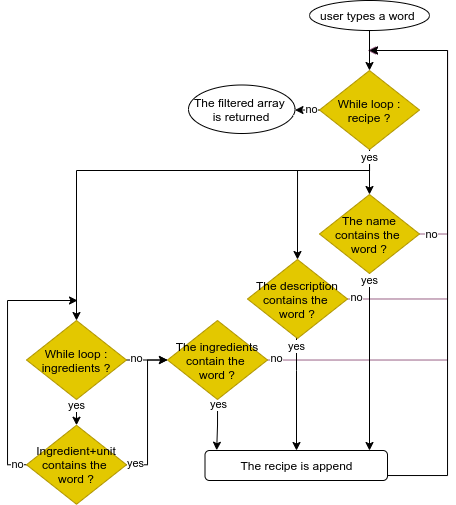

The diagram above was exported from draw.io. Its source (the exported page's mxGraphModel, read from the mxfile embedded in the PNG):
<mxGraphModel dx="283" dy="872" grid="0" gridSize="10" guides="1" tooltips="1" connect="1" arrows="1" fold="1" page="1" pageScale="1" pageWidth="827" pageHeight="1169" background="#ffffff" math="0" shadow="0">
  <root>
    <mxCell id="0" />
    <mxCell id="1" parent="0" />
    <mxCell id="12" value="" style="edgeStyle=orthogonalEdgeStyle;rounded=0;orthogonalLoop=1;jettySize=auto;html=1;exitX=1;exitY=0.5;exitDx=0;exitDy=0;fillColor=#e6d0de;strokeColor=#996185;gradientColor=#d5739d;" edge="1" parent="1" source="2">
      <mxGeometry relative="1" as="geometry">
        <mxPoint x="382" y="50" as="targetPoint" />
        <Array as="points">
          <mxPoint x="460" y="234" />
          <mxPoint x="460" y="50" />
        </Array>
      </mxGeometry>
    </mxCell>
    <mxCell id="33" value="no" style="edgeLabel;html=1;align=center;verticalAlign=middle;resizable=0;points=[];" vertex="1" connectable="0" parent="12">
      <mxGeometry x="-0.9061" y="1" relative="1" as="geometry">
        <mxPoint x="-2" y="1" as="offset" />
      </mxGeometry>
    </mxCell>
    <mxCell id="25" style="edgeStyle=orthogonalEdgeStyle;rounded=0;orthogonalLoop=1;jettySize=auto;html=1;exitX=1;exitY=0.5;exitDx=0;exitDy=0;fillColor=#e6d0de;strokeColor=#996185;gradientColor=#d5739d;" edge="1" parent="1" source="19">
      <mxGeometry relative="1" as="geometry">
        <mxPoint x="382" y="50" as="targetPoint" />
        <Array as="points">
          <mxPoint x="460" y="299" />
          <mxPoint x="460" y="50" />
        </Array>
      </mxGeometry>
    </mxCell>
    <mxCell id="36" value="no" style="edgeLabel;html=1;align=center;verticalAlign=middle;resizable=0;points=[];" vertex="1" connectable="0" parent="25">
      <mxGeometry x="-0.9237" y="-1" relative="1" as="geometry">
        <mxPoint x="-8" y="-3" as="offset" />
      </mxGeometry>
    </mxCell>
    <mxCell id="61" style="edgeStyle=orthogonalEdgeStyle;rounded=0;orthogonalLoop=1;jettySize=auto;html=1;fillColor=#e6d0de;strokeColor=#996185;gradientColor=#d5739d;" edge="1" parent="1" source="58">
      <mxGeometry relative="1" as="geometry">
        <mxPoint x="380" y="50" as="targetPoint" />
        <Array as="points">
          <mxPoint x="460" y="360" />
          <mxPoint x="460" y="50" />
        </Array>
      </mxGeometry>
    </mxCell>
    <mxCell id="62" value="no" style="edgeLabel;html=1;align=center;verticalAlign=middle;resizable=0;points=[];" vertex="1" connectable="0" parent="61">
      <mxGeometry x="-0.9795" y="-1" relative="1" as="geometry">
        <mxPoint x="3" y="-3" as="offset" />
      </mxGeometry>
    </mxCell>
    <mxCell id="54" style="edgeStyle=orthogonalEdgeStyle;rounded=0;orthogonalLoop=1;jettySize=auto;html=1;entryX=0.5;entryY=0;entryDx=0;entryDy=0;" edge="1" parent="1" source="27" target="41">
      <mxGeometry relative="1" as="geometry">
        <mxPoint x="89" y="310" as="targetPoint" />
        <Array as="points">
          <mxPoint x="382" y="170" />
          <mxPoint x="89" y="170" />
        </Array>
      </mxGeometry>
    </mxCell>
    <mxCell id="37" style="edgeStyle=orthogonalEdgeStyle;rounded=0;orthogonalLoop=1;jettySize=auto;html=1;exitX=0.5;exitY=1;exitDx=0;exitDy=0;entryX=0.5;entryY=0;entryDx=0;entryDy=0;" edge="1" parent="1" source="27" target="19">
      <mxGeometry relative="1" as="geometry">
        <Array as="points">
          <mxPoint x="382" y="170" />
          <mxPoint x="310" y="170" />
        </Array>
      </mxGeometry>
    </mxCell>
    <mxCell id="10" value="" style="edgeStyle=orthogonalEdgeStyle;rounded=0;orthogonalLoop=1;jettySize=auto;html=1;" edge="1" parent="1" source="2" target="7">
      <mxGeometry relative="1" as="geometry">
        <Array as="points">
          <mxPoint x="382" y="460" />
          <mxPoint x="382" y="460" />
        </Array>
      </mxGeometry>
    </mxCell>
    <mxCell id="34" value="yes" style="edgeLabel;html=1;align=center;verticalAlign=middle;resizable=0;points=[];" vertex="1" connectable="0" parent="10">
      <mxGeometry x="-0.7095" y="1" relative="1" as="geometry">
        <mxPoint x="-1" y="-42" as="offset" />
      </mxGeometry>
    </mxCell>
    <mxCell id="67" value="yes" style="edgeLabel;html=1;align=center;verticalAlign=middle;resizable=0;points=[];" vertex="1" connectable="0" parent="10">
      <mxGeometry x="-0.9242" relative="1" as="geometry">
        <mxPoint as="offset" />
      </mxGeometry>
    </mxCell>
    <mxCell id="2" value="The name contains the &lt;br&gt;word ?" style="rhombus;whiteSpace=wrap;html=1;fillColor=#e3c800;strokeColor=#B09500;fontColor=#000000;" vertex="1" parent="1">
      <mxGeometry x="332" y="194" width="100" height="79" as="geometry" />
    </mxCell>
    <mxCell id="7" value="The recipe is append" style="rounded=1;whiteSpace=wrap;html=1;" vertex="1" parent="1">
      <mxGeometry x="217.5" y="450" width="182.5" height="30" as="geometry" />
    </mxCell>
    <mxCell id="14" value="" style="edgeStyle=orthogonalEdgeStyle;rounded=0;orthogonalLoop=1;jettySize=auto;html=1;exitX=1;exitY=0.5;exitDx=0;exitDy=0;" edge="1" parent="1" source="7">
      <mxGeometry relative="1" as="geometry">
        <mxPoint x="510.9411764705882" y="350.0588235294117" as="sourcePoint" />
        <mxPoint x="382" y="50" as="targetPoint" />
        <Array as="points">
          <mxPoint x="460" y="475" />
          <mxPoint x="460" y="50" />
        </Array>
      </mxGeometry>
    </mxCell>
    <mxCell id="31" style="edgeStyle=orthogonalEdgeStyle;rounded=0;orthogonalLoop=1;jettySize=auto;html=1;entryX=0.5;entryY=0;entryDx=0;entryDy=0;exitX=0.5;exitY=1;exitDx=0;exitDy=0;" edge="1" parent="1" source="45" target="27">
      <mxGeometry relative="1" as="geometry">
        <mxPoint x="382" y="30" as="sourcePoint" />
      </mxGeometry>
    </mxCell>
    <mxCell id="65" style="edgeStyle=orthogonalEdgeStyle;rounded=0;orthogonalLoop=1;jettySize=auto;html=1;" edge="1" parent="1" source="19" target="7">
      <mxGeometry relative="1" as="geometry">
        <Array as="points">
          <mxPoint x="309" y="370" />
          <mxPoint x="309" y="370" />
        </Array>
      </mxGeometry>
    </mxCell>
    <mxCell id="66" value="yes" style="edgeLabel;html=1;align=center;verticalAlign=middle;resizable=0;points=[];" vertex="1" connectable="0" parent="65">
      <mxGeometry x="-0.8363" relative="1" as="geometry">
        <mxPoint y="-1" as="offset" />
      </mxGeometry>
    </mxCell>
    <mxCell id="19" value="The description contains the &lt;br&gt;word ?" style="rhombus;whiteSpace=wrap;html=1;fillColor=#e3c800;strokeColor=#B09500;fontColor=#000000;" vertex="1" parent="1">
      <mxGeometry x="260" y="259" width="100" height="79" as="geometry" />
    </mxCell>
    <mxCell id="29" value="" style="edgeStyle=orthogonalEdgeStyle;rounded=0;orthogonalLoop=1;jettySize=auto;html=1;" edge="1" parent="1" source="27" target="46">
      <mxGeometry relative="1" as="geometry">
        <mxPoint x="308" y="109.75" as="targetPoint" />
        <Array as="points">
          <mxPoint x="322" y="109" />
          <mxPoint x="322" y="109" />
        </Array>
      </mxGeometry>
    </mxCell>
    <mxCell id="43" value="no" style="edgeLabel;html=1;align=center;verticalAlign=middle;resizable=0;points=[];" vertex="1" connectable="0" parent="29">
      <mxGeometry x="-0.6406" y="1" relative="1" as="geometry">
        <mxPoint x="-4" y="-2" as="offset" />
      </mxGeometry>
    </mxCell>
    <mxCell id="30" style="edgeStyle=orthogonalEdgeStyle;rounded=0;orthogonalLoop=1;jettySize=auto;html=1;exitX=0.5;exitY=1;exitDx=0;exitDy=0;entryX=0.5;entryY=0;entryDx=0;entryDy=0;" edge="1" parent="1" source="27" target="2">
      <mxGeometry relative="1" as="geometry" />
    </mxCell>
    <mxCell id="32" value="yes" style="edgeLabel;html=1;align=center;verticalAlign=middle;resizable=0;points=[];" vertex="1" connectable="0" parent="30">
      <mxGeometry x="-0.6693" relative="1" as="geometry">
        <mxPoint as="offset" />
      </mxGeometry>
    </mxCell>
    <mxCell id="27" value="While loop :&lt;br&gt;recipe ?" style="rhombus;whiteSpace=wrap;html=1;fillColor=#e3c800;strokeColor=#B09500;fontColor=#000000;" vertex="1" parent="1">
      <mxGeometry x="332" y="70" width="100" height="79" as="geometry" />
    </mxCell>
    <mxCell id="55" style="edgeStyle=orthogonalEdgeStyle;rounded=0;orthogonalLoop=1;jettySize=auto;html=1;exitX=0;exitY=0.5;exitDx=0;exitDy=0;" edge="1" parent="1" source="38">
      <mxGeometry relative="1" as="geometry">
        <mxPoint x="90" y="300" as="targetPoint" />
        <Array as="points">
          <mxPoint x="20" y="464" />
          <mxPoint x="20" y="300" />
        </Array>
      </mxGeometry>
    </mxCell>
    <mxCell id="57" value="no" style="edgeLabel;html=1;align=center;verticalAlign=middle;resizable=0;points=[];" vertex="1" connectable="0" parent="55">
      <mxGeometry x="-0.95" relative="1" as="geometry">
        <mxPoint x="-3" y="-1" as="offset" />
      </mxGeometry>
    </mxCell>
    <mxCell id="63" style="edgeStyle=orthogonalEdgeStyle;rounded=0;orthogonalLoop=1;jettySize=auto;html=1;entryX=0;entryY=0.5;entryDx=0;entryDy=0;" edge="1" parent="1" source="38" target="58">
      <mxGeometry relative="1" as="geometry">
        <Array as="points">
          <mxPoint x="160" y="464" />
          <mxPoint x="160" y="359" />
        </Array>
      </mxGeometry>
    </mxCell>
    <mxCell id="64" value="yes" style="edgeLabel;html=1;align=center;verticalAlign=middle;resizable=0;points=[];" vertex="1" connectable="0" parent="63">
      <mxGeometry x="-0.9011" y="-1" relative="1" as="geometry">
        <mxPoint x="2" y="-3" as="offset" />
      </mxGeometry>
    </mxCell>
    <mxCell id="38" value="Ingredient+unit contains the &lt;br&gt;word ?" style="rhombus;whiteSpace=wrap;html=1;fillColor=#e3c800;strokeColor=#B09500;fontColor=#000000;" vertex="1" parent="1">
      <mxGeometry x="39" y="424.75" width="100" height="79" as="geometry" />
    </mxCell>
    <mxCell id="48" value="" style="edgeStyle=orthogonalEdgeStyle;rounded=0;orthogonalLoop=1;jettySize=auto;html=1;entryX=0;entryY=0.5;entryDx=0;entryDy=0;" edge="1" parent="1" source="41" target="58">
      <mxGeometry relative="1" as="geometry">
        <mxPoint x="170" y="330" as="targetPoint" />
        <Array as="points" />
      </mxGeometry>
    </mxCell>
    <mxCell id="49" value="no" style="edgeLabel;html=1;align=center;verticalAlign=middle;resizable=0;points=[];" vertex="1" connectable="0" parent="48">
      <mxGeometry x="-0.617" y="1" relative="1" as="geometry">
        <mxPoint x="2" y="-1" as="offset" />
      </mxGeometry>
    </mxCell>
    <mxCell id="50" value="" style="edgeStyle=orthogonalEdgeStyle;rounded=0;orthogonalLoop=1;jettySize=auto;html=1;" edge="1" parent="1" source="41" target="38">
      <mxGeometry relative="1" as="geometry" />
    </mxCell>
    <mxCell id="51" value="yes" style="edgeLabel;html=1;align=center;verticalAlign=middle;resizable=0;points=[];" vertex="1" connectable="0" parent="50">
      <mxGeometry x="-0.8038" relative="1" as="geometry">
        <mxPoint as="offset" />
      </mxGeometry>
    </mxCell>
    <mxCell id="41" value="While loop :&lt;br&gt;ingredients ?" style="rhombus;whiteSpace=wrap;html=1;fillColor=#e3c800;strokeColor=#B09500;fontColor=#000000;" vertex="1" parent="1">
      <mxGeometry x="39" y="320" width="100" height="79" as="geometry" />
    </mxCell>
    <mxCell id="45" value="&lt;span&gt;user types a word&amp;nbsp;&lt;/span&gt;" style="ellipse;whiteSpace=wrap;html=1;" vertex="1" parent="1">
      <mxGeometry x="322" width="120" height="30" as="geometry" />
    </mxCell>
    <mxCell id="46" value="The filtered array &lt;br&gt;is returned" style="ellipse;whiteSpace=wrap;html=1;" vertex="1" parent="1">
      <mxGeometry x="201" y="84.5" width="106.5" height="48.5" as="geometry" />
    </mxCell>
    <mxCell id="59" style="edgeStyle=orthogonalEdgeStyle;rounded=0;orthogonalLoop=1;jettySize=auto;html=1;entryX=0.064;entryY=-0.009;entryDx=0;entryDy=0;entryPerimeter=0;" edge="1" parent="1" source="58" target="7">
      <mxGeometry relative="1" as="geometry" />
    </mxCell>
    <mxCell id="60" value="yes" style="edgeLabel;html=1;align=center;verticalAlign=middle;resizable=0;points=[];" vertex="1" connectable="0" parent="59">
      <mxGeometry x="-0.9316" y="1" relative="1" as="geometry">
        <mxPoint y="3" as="offset" />
      </mxGeometry>
    </mxCell>
    <mxCell id="58" value="The ingredients contain the &lt;br&gt;word ?" style="rhombus;whiteSpace=wrap;html=1;fillColor=#e3c800;strokeColor=#B09500;fontColor=#000000;" vertex="1" parent="1">
      <mxGeometry x="180" y="320" width="100" height="79" as="geometry" />
    </mxCell>
  </root>
</mxGraphModel>